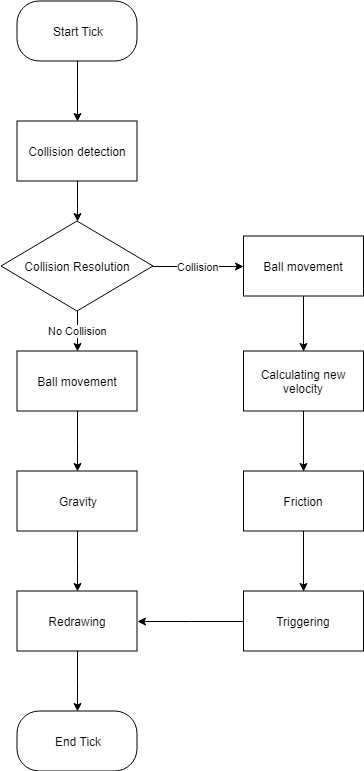

The diagram above was exported from draw.io. Its source (the exported page's mxGraphModel, read from the mxfile embedded in the PNG):
<mxGraphModel dx="1426" dy="779" grid="1" gridSize="10" guides="1" tooltips="1" connect="1" arrows="1" fold="1" page="1" pageScale="1" pageWidth="583" pageHeight="827" math="0" shadow="0">
  <root>
    <mxCell id="0" />
    <mxCell id="1" parent="0" />
    <mxCell id="YPaxMEBH9dOjQnbbsju0-4" style="edgeStyle=orthogonalEdgeStyle;rounded=0;html=1;entryX=0.5;entryY=0;entryDx=0;entryDy=0;jettySize=auto;orthogonalLoop=1;" edge="1" parent="1" source="YPaxMEBH9dOjQnbbsju0-1" target="YPaxMEBH9dOjQnbbsju0-3">
      <mxGeometry relative="1" as="geometry" />
    </mxCell>
    <mxCell id="YPaxMEBH9dOjQnbbsju0-1" value="Start Tick" style="rounded=1;whiteSpace=wrap;html=1;arcSize=37;" vertex="1" parent="1">
      <mxGeometry x="126.5" y="28.5" width="120" height="60" as="geometry" />
    </mxCell>
    <mxCell id="YPaxMEBH9dOjQnbbsju0-10" style="edgeStyle=orthogonalEdgeStyle;rounded=0;html=1;entryX=0.5;entryY=0;entryDx=0;entryDy=0;jettySize=auto;orthogonalLoop=1;" edge="1" parent="1" source="YPaxMEBH9dOjQnbbsju0-3" target="YPaxMEBH9dOjQnbbsju0-7">
      <mxGeometry relative="1" as="geometry" />
    </mxCell>
    <mxCell id="YPaxMEBH9dOjQnbbsju0-3" value="Collision detection" style="rounded=0;whiteSpace=wrap;html=1;" vertex="1" parent="1">
      <mxGeometry x="126.5" y="148.5" width="120" height="60" as="geometry" />
    </mxCell>
    <mxCell id="YPaxMEBH9dOjQnbbsju0-21" value="No Collision" style="edgeStyle=orthogonalEdgeStyle;rounded=0;html=1;entryX=0.5;entryY=0;entryDx=0;entryDy=0;jettySize=auto;orthogonalLoop=1;" edge="1" parent="1" source="YPaxMEBH9dOjQnbbsju0-7" target="YPaxMEBH9dOjQnbbsju0-18">
      <mxGeometry relative="1" as="geometry" />
    </mxCell>
    <mxCell id="YPaxMEBH9dOjQnbbsju0-24" value="Collision" style="edgeStyle=orthogonalEdgeStyle;rounded=0;html=1;entryX=0;entryY=0.5;entryDx=0;entryDy=0;jettySize=auto;orthogonalLoop=1;" edge="1" parent="1" source="YPaxMEBH9dOjQnbbsju0-7" target="YPaxMEBH9dOjQnbbsju0-12">
      <mxGeometry relative="1" as="geometry" />
    </mxCell>
    <mxCell id="YPaxMEBH9dOjQnbbsju0-7" value="Collision Resolution" style="rhombus;whiteSpace=wrap;html=1;" vertex="1" parent="1">
      <mxGeometry x="110.5" y="248.5" width="152" height="90" as="geometry" />
    </mxCell>
    <mxCell id="YPaxMEBH9dOjQnbbsju0-15" style="edgeStyle=orthogonalEdgeStyle;rounded=0;html=1;entryX=0.5;entryY=0;entryDx=0;entryDy=0;jettySize=auto;orthogonalLoop=1;" edge="1" parent="1" source="YPaxMEBH9dOjQnbbsju0-12" target="YPaxMEBH9dOjQnbbsju0-13">
      <mxGeometry relative="1" as="geometry" />
    </mxCell>
    <mxCell id="YPaxMEBH9dOjQnbbsju0-12" value="Ball movement" style="rounded=0;whiteSpace=wrap;html=1;" vertex="1" parent="1">
      <mxGeometry x="353" y="263.5" width="120" height="60" as="geometry" />
    </mxCell>
    <mxCell id="YPaxMEBH9dOjQnbbsju0-16" style="edgeStyle=orthogonalEdgeStyle;rounded=0;html=1;entryX=0.5;entryY=0;entryDx=0;entryDy=0;jettySize=auto;orthogonalLoop=1;" edge="1" parent="1" source="YPaxMEBH9dOjQnbbsju0-13" target="YPaxMEBH9dOjQnbbsju0-14">
      <mxGeometry relative="1" as="geometry" />
    </mxCell>
    <mxCell id="YPaxMEBH9dOjQnbbsju0-13" value="Calculating new velocity" style="rounded=0;whiteSpace=wrap;html=1;" vertex="1" parent="1">
      <mxGeometry x="353" y="378.5" width="120" height="60" as="geometry" />
    </mxCell>
    <mxCell id="YPaxMEBH9dOjQnbbsju0-20" style="edgeStyle=orthogonalEdgeStyle;rounded=0;html=1;entryX=0.5;entryY=0;entryDx=0;entryDy=0;jettySize=auto;orthogonalLoop=1;" edge="1" parent="1" source="YPaxMEBH9dOjQnbbsju0-14" target="YPaxMEBH9dOjQnbbsju0-19">
      <mxGeometry relative="1" as="geometry" />
    </mxCell>
    <mxCell id="YPaxMEBH9dOjQnbbsju0-14" value="Friction" style="rounded=0;whiteSpace=wrap;html=1;" vertex="1" parent="1">
      <mxGeometry x="353" y="498.5" width="120" height="60" as="geometry" />
    </mxCell>
    <mxCell id="YPaxMEBH9dOjQnbbsju0-35" style="edgeStyle=orthogonalEdgeStyle;rounded=0;html=1;entryX=0.5;entryY=0;entryDx=0;entryDy=0;jettySize=auto;orthogonalLoop=1;" edge="1" parent="1" source="YPaxMEBH9dOjQnbbsju0-18" target="YPaxMEBH9dOjQnbbsju0-22">
      <mxGeometry relative="1" as="geometry" />
    </mxCell>
    <mxCell id="YPaxMEBH9dOjQnbbsju0-18" value="Ball movement" style="rounded=0;whiteSpace=wrap;html=1;" vertex="1" parent="1">
      <mxGeometry x="126.5" y="378.5" width="120" height="60" as="geometry" />
    </mxCell>
    <mxCell id="YPaxMEBH9dOjQnbbsju0-28" style="edgeStyle=orthogonalEdgeStyle;rounded=0;html=1;entryX=1;entryY=0.5;entryDx=0;entryDy=0;jettySize=auto;orthogonalLoop=1;" edge="1" parent="1" source="YPaxMEBH9dOjQnbbsju0-19" target="YPaxMEBH9dOjQnbbsju0-26">
      <mxGeometry relative="1" as="geometry" />
    </mxCell>
    <mxCell id="YPaxMEBH9dOjQnbbsju0-19" value="Triggering" style="rounded=0;whiteSpace=wrap;html=1;" vertex="1" parent="1">
      <mxGeometry x="353" y="618.5" width="120" height="60" as="geometry" />
    </mxCell>
    <mxCell id="YPaxMEBH9dOjQnbbsju0-34" style="edgeStyle=orthogonalEdgeStyle;rounded=0;html=1;entryX=0.5;entryY=0;entryDx=0;entryDy=0;jettySize=auto;orthogonalLoop=1;" edge="1" parent="1" source="YPaxMEBH9dOjQnbbsju0-22" target="YPaxMEBH9dOjQnbbsju0-26">
      <mxGeometry relative="1" as="geometry" />
    </mxCell>
    <mxCell id="YPaxMEBH9dOjQnbbsju0-22" value="Gravity" style="rounded=0;whiteSpace=wrap;html=1;" vertex="1" parent="1">
      <mxGeometry x="126.5" y="498.5" width="120" height="60" as="geometry" />
    </mxCell>
    <mxCell id="YPaxMEBH9dOjQnbbsju0-36" style="edgeStyle=orthogonalEdgeStyle;rounded=0;html=1;entryX=0.5;entryY=0;entryDx=0;entryDy=0;jettySize=auto;orthogonalLoop=1;" edge="1" parent="1" source="YPaxMEBH9dOjQnbbsju0-26" target="YPaxMEBH9dOjQnbbsju0-29">
      <mxGeometry relative="1" as="geometry" />
    </mxCell>
    <mxCell id="YPaxMEBH9dOjQnbbsju0-26" value="Redrawing" style="rounded=0;whiteSpace=wrap;html=1;" vertex="1" parent="1">
      <mxGeometry x="126.5" y="618.5" width="120" height="60" as="geometry" />
    </mxCell>
    <mxCell id="YPaxMEBH9dOjQnbbsju0-29" value="End Tick" style="rounded=1;whiteSpace=wrap;html=1;arcSize=37;" vertex="1" parent="1">
      <mxGeometry x="126.5" y="738.5" width="120" height="60" as="geometry" />
    </mxCell>
  </root>
</mxGraphModel>